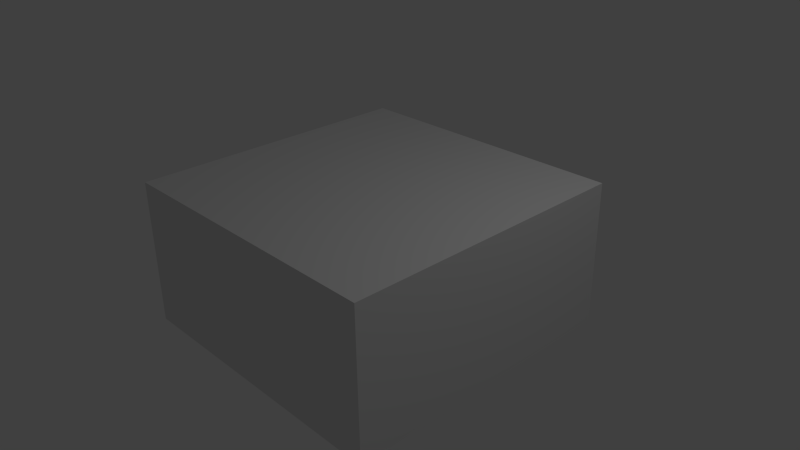 # Source: Extrude_-_Vertices_work_.blend  (saved by Blender 2.78.0; exported with 4.5.12 LTS)
import bpy
from mathutils import Matrix  # noqa: F401  (used for matrix-valued properties, if any)

bpy.ops.wm.read_factory_settings(use_empty=True)
scene = bpy.context.scene
scene.name = 'Scene'

# ---- collections
col_collection_1 = bpy.data.collections.new('Collection 1'); scene.collection.children.link(col_collection_1)

# ---- materials (node trees are filled in below, after node groups)
mat_material = bpy.data.materials.new('Material')
mat_material.alpha_threshold = 0.0
mat_material.use_transparent_shadow = False
mat_material.roughness = 0.5
mat_material.line_color = (0.0, 0.0, 0.0, 1.0)

# ---- material node trees

# ---- world
world_world = bpy.data.worlds.new('World'); scene.world = world_world
world_world.color = (0.05088, 0.05088, 0.05088)
world_world.use_sun_shadow = False
world_world.sun_shadow_jitter_overblur = 0.0
world_world.cycles.sampling_method = 'NONE'
world_world.cycles.sample_map_resolution = 256

# ---- cameras
cam_camera = bpy.data.cameras.new('Camera')
cam_camera.clip_end = 100.0
cam_camera.lens = 35.0
cam_camera.sensor_width = 32.0
cam_camera.sensor_height = 18.0
cam_camera.ortho_scale = 7.314
cam_camera.dof.focus_distance = 0.0
cam_camera.dof.aperture_fstop = 128.0

# ---- lights
light_lamp = bpy.data.lights.new('Lamp', 'POINT')
light_lamp.transmission_factor = 0.0
light_lamp.cutoff_distance = 30.0
light_lamp.energy = 100.0
light_lamp.shadow_buffer_clip_start = 1.001
light_lamp.shadow_soft_size = 0.1
light_lamp.shadow_maximum_resolution = 0.006
light_lamp.use_absolute_resolution = True
light_lamp.cycles.use_multiple_importance_sampling = False

# ---- meshes
me_cube = bpy.data.meshes.new('Cube')
me_cube.from_pydata([(-1.192e-07, 5.96e-08, -1.0), (-1.192e-07, -2.0, -1.0), (-2.0, -2.0, -1.0), (-2.0, 4.768e-07, -1.0), (3.576e-07, -4.172e-07, 1.0), (-7.749e-07, -2.0, 1.0), (-2.0, -2.0, 1.0), (-2.0, 1.192e-07, 1.0), (2.0, 5.96e-08, -1.0), (2.0, -2.0, -1.0), (2.0, -4.172e-07, 1.0), (2.0, -2.0, 1.0), (1.192e-07, 2.0, -1.0), (-2.0, 2.0, -1.0), (5.96e-07, 2.0, 1.0), (-2.0, 2.0, 1.0), (2.0, 2.0, -1.0), (2.0, 2.0, 1.0), (-0.6597, 0.3075, 2.514), (-0.6597, -1.692, 2.514), (1.34, 0.3075, 2.514), (1.34, -1.692, 2.514)], [(4, 18), (5, 19), (10, 20), (11, 21)], [(0, 1, 2, 3), (4, 7, 6, 5), (4, 5, 11, 10), (1, 5, 6, 2), (2, 6, 7, 3), (4, 10, 17, 14), (8, 10, 11, 9), (5, 1, 9, 11), (8, 0, 12, 16), (1, 0, 8, 9), (14, 12, 13, 15), (12, 14, 17, 16), (10, 8, 16, 17), (7, 4, 14, 15), (3, 7, 15, 13), (0, 3, 13, 12)])
me_cube.materials.append(mat_material)
me_cube.use_remesh_preserve_volume = False
me_cube.use_remesh_preserve_attributes = False
me_cube.use_mirror_vertex_groups = False
me_cube.update()

# ---- objects
ob_cube = bpy.data.objects.new('Cube', me_cube)
ob_lamp = bpy.data.objects.new('Lamp', light_lamp)
ob_camera = bpy.data.objects.new('Camera', cam_camera)

# ---- transforms, parenting, visibility, modifiers, constraints
ob_cube.location = (0.0, 0.0, 0.0)
ob_cube.lock_rotations_4d = False
ob_cube.empty_display_type = 'ARROWS'
ob_cube.lineart.crease_threshold = 0.0
ob_lamp.location = (4.076, 1.005, 5.904)
ob_lamp.rotation_euler = (0.6503, 0.05522, 1.866)
ob_lamp.lock_rotations_4d = False
ob_lamp.empty_display_type = 'ARROWS'
ob_lamp.color = (0.0, 0.0, 0.0, 0.0)
ob_lamp.lineart.crease_threshold = 0.0
ob_camera.location = (7.481, -6.508, 5.344)
ob_camera.rotation_euler = (1.109, 0.01082, 0.8149)
ob_camera.lock_rotations_4d = False
ob_camera.empty_display_type = 'ARROWS'
ob_camera.color = (0.0, 0.0, 0.0, 0.0)
ob_camera.display_type = 'WIRE'
ob_camera.lineart.crease_threshold = 0.0

# ---- collection membership
col_collection_1.objects.link(ob_cube)
col_collection_1.objects.link(ob_lamp)
col_collection_1.objects.link(ob_camera)

# ---- scene / render settings (as saved in the file)
scene.camera = ob_camera
scene.frame_start = 1; scene.frame_end = 250; scene.frame_set(1)
scene.render.engine = 'BLENDER_EEVEE_NEXT'
scene.render.resolution_percentage = 50
scene.render.dither_intensity = 0.0
scene.cycles.use_denoising = False
scene.cycles.samples = 10
scene.cycles.sampling_pattern = 'TABULATED_SOBOL'
scene.cycles.light_sampling_threshold = 0.0
scene.cycles.use_adaptive_sampling = False
scene.cycles.use_light_tree = False
scene.cycles.blur_glossy = 0.0
scene.cycles.pixel_filter_type = 'GAUSSIAN'
scene.cycles.sample_clamp_indirect = 0.0
scene.view_settings.view_transform = 'Standard'
bpy.context.view_layer.update()

